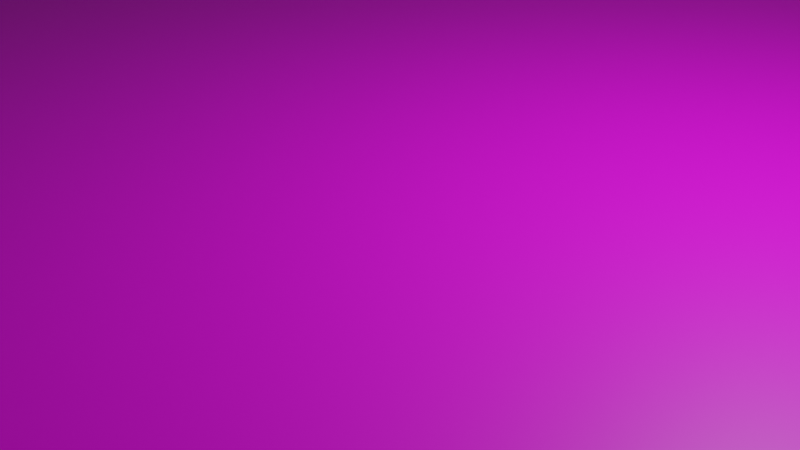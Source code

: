 # Source: test_ground.blend  (saved by Blender 3.3.6; exported with 4.5.12 LTS)
import bpy
from mathutils import Matrix  # noqa: F401  (used for matrix-valued properties, if any)

bpy.ops.wm.read_factory_settings(use_empty=True)
scene = bpy.context.scene
scene.name = 'Scene'

# ---- collections
col_collection = bpy.data.collections.new('Collection'); scene.collection.children.link(col_collection)

# ---- images (referenced by path relative to the original .blend; pixels are not part of the script)
import os
ASSET_DIR = os.environ.get("B2B_ASSET_DIR", "")  # directory of the original .blend (textures are referenced by path, not embedded)
HERE = os.path.dirname(os.path.abspath(__file__))  # packed textures are extracted next to this script under _unpacked/

def load_image(name, relpath, width, height, colorspace="sRGB"):
    """Load a texture the original file referenced (path relative to the .blend, or extracted next to this script)."""
    p = next((c for c in (os.path.join(HERE, relpath), os.path.join(ASSET_DIR, relpath)) if relpath and os.path.exists(c)), "")
    if p:
        img = bpy.data.images.load(p, check_existing=True)
        img.name = name
    else:  # same state as the original file: an image datablock whose file is absent (Cycles renders it pink)
        img = bpy.data.images.new(name, width, height)
        img.source = "FILE"
        img.filepath = "//" + (relpath or name)
    img.colorspace_settings.name = colorspace
    return img
img_bin_texture_jpg = load_image('bin_texture.jpg', 'Textures/bin_texture.jpg', 1024, 1024, 'sRGB')

# ---- materials (node trees are filled in below, after node groups)
mat_material = bpy.data.materials.new('Material')
mat_material.alpha_threshold = 0.0
mat_material.use_transparent_shadow = False
mat_material.roughness = 0.5
mat_material.line_color = (0.0, 0.0, 0.0, 1.0)

# ---- material node trees
mat_material.use_nodes = True; mat_material.node_tree.nodes.clear()
_N = mat_material.node_tree.nodes; _L = mat_material.node_tree.links
n0 = _N.new('ShaderNodeOutputMaterial'); n0.name = 'Material Output'; n0.location = (300, 300)
n1 = _N.new('ShaderNodeBsdfPrincipled'); n1.name = 'Principled BSDF'; n1.location = (10, 300)
n1.distribution = 'GGX'
n1.subsurface_method = 'RANDOM_WALK_SKIN'
n1.inputs[3].default_value = 1.45
n1.inputs[27].default_value = (0.0, 0.0, 0.0, 1.0)
n1.inputs[28].default_value = 1.0
n2 = _N.new('ShaderNodeTexImage'); n2.name = 'Image Texture'; n2.location = (-280, 270)
n2.image = img_bin_texture_jpg
_L.new(n1.outputs[0], n0.inputs[0])
_L.new(n2.outputs[0], n1.inputs[0])
n0.is_active_output = True

# ---- world
world_world = bpy.data.worlds.new('World'); scene.world = world_world
world_world.use_nodes = True; world_world.node_tree.nodes.clear()
_N = world_world.node_tree.nodes; _L = world_world.node_tree.links
n0 = _N.new('ShaderNodeOutputWorld'); n0.name = 'World Output'; n0.location = (300, 300)
n1 = _N.new('ShaderNodeBackground'); n1.name = 'Background'; n1.location = (10, 300)
n1.inputs[0].default_value = (0.05088, 0.05088, 0.05088, 1.0)
_L.new(n1.outputs[0], n0.inputs[0])
n0.is_active_output = True
world_world.color = (0.05088, 0.05088, 0.05088)
world_world.use_sun_shadow = False
world_world.sun_shadow_jitter_overblur = 0.0

# ---- cameras
cam_camera = bpy.data.cameras.new('Camera')
cam_camera.clip_end = 100.0
cam_camera.ortho_scale = 7.314

# ---- lights
light_light = bpy.data.lights.new('Light', 'POINT')
light_light.transmission_factor = 0.0
light_light.energy = 1000.0
light_light.shadow_soft_size = 0.1
light_light.shadow_maximum_resolution = 0.006
light_light.use_absolute_resolution = True

# ---- meshes
me_cube = bpy.data.meshes.new('Cube')
me_cube.from_pydata([(1.0, 1.0, 1.0), (1.0, 1.0, -1.0), (1.0, -1.0, 1.0), (1.0, -1.0, -1.0), (-1.0, 1.0, 1.0), (-1.0, 1.0, -1.0), (-1.0, -1.0, 1.0), (-1.0, -1.0, -1.0)], [], [(0, 4, 6, 2), (3, 2, 6, 7), (7, 6, 4, 5), (5, 1, 3, 7), (1, 0, 2, 3), (5, 4, 0, 1)])
_uv = me_cube.uv_layers.new(name='UVMap')
_uv.uv.foreach_set('vector', [0.8331, 1.0, 0.1669, 1.0, 0.1669, 0.0, 0.8331, 0.0, 0.3758, 0.7485, 0.6242, 0.7485, 0.6242, 0.9969, 0.3758, 0.9969, 0.3758, 0.003095, 0.6242, 0.003095, 0.6242, 0.2515, 0.3758, 0.2515, 0.1273, 0.5, 0.3758, 0.5, 0.3758, 0.7485, 0.1273, 0.7485, 0.3758, 0.5, 0.6242, 0.5, 0.6242, 0.7485, 0.3758, 0.7485, 0.3758, 0.2515, 0.6242, 0.2515, 0.6242, 0.5, 0.3758, 0.5])
me_cube.materials.append(mat_material)
me_cube.use_mirror_vertex_groups = False
me_cube.update()

# ---- objects
ob_cube = bpy.data.objects.new('Cube', me_cube)
ob_light = bpy.data.objects.new('Light', light_light)
ob_camera = bpy.data.objects.new('Camera', cam_camera)

# ---- transforms, parenting, visibility, modifiers, constraints
ob_cube.location = (0.0, 0.0, 0.0)
ob_cube.scale = (100.0, 100.0, 1.0)
ob_cube.lock_rotations_4d = False
ob_cube.empty_display_type = 'ARROWS'
ob_cube.lineart.crease_threshold = 0.0
ob_light.location = (4.076, 1.005, 5.904)
ob_light.rotation_euler = (0.6503, 0.05522, 1.866)
ob_light.lock_rotations_4d = False
ob_light.empty_display_type = 'ARROWS'
ob_light.color = (0.0, 0.0, 0.0, 0.0)
ob_light.lineart.crease_threshold = 0.0
ob_camera.location = (7.359, -6.926, 4.958)
ob_camera.rotation_euler = (1.109, 0.0, 0.8149)
ob_camera.lock_rotations_4d = False
ob_camera.empty_display_type = 'ARROWS'
ob_camera.color = (0.0, 0.0, 0.0, 0.0)
ob_camera.display_type = 'WIRE'
ob_camera.lineart.crease_threshold = 0.0

# ---- collection membership
col_collection.objects.link(ob_cube)
col_collection.objects.link(ob_light)
col_collection.objects.link(ob_camera)

# ---- scene / render settings (as saved in the file)
scene.camera = ob_camera
scene.frame_start = 1; scene.frame_end = 250; scene.frame_set(1)
scene.render.engine = 'BLENDER_EEVEE_NEXT'
scene.cycles.sampling_pattern = 'TABULATED_SOBOL'
scene.cycles.use_light_tree = False
scene.view_settings.view_transform = 'Filmic'
bpy.context.view_layer.update()
